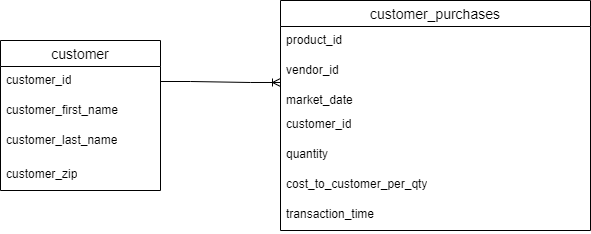

The diagram above was exported from draw.io. Its source (the exported page's mxGraphModel, read from the mxfile embedded in the PNG):
<mxGraphModel dx="1194" dy="708" grid="1" gridSize="10" guides="1" tooltips="1" connect="1" arrows="1" fold="1" page="1" pageScale="1" pageWidth="850" pageHeight="1100" math="0" shadow="0" extFonts="Permanent Marker^https://fonts.googleapis.com/css?family=Permanent+Marker">
  <root>
    <mxCell id="0" />
    <mxCell id="1" parent="0" />
    <mxCell id="C-vyLk0tnHw3VtMMgP7b-1" value="" style="edgeStyle=entityRelationEdgeStyle;endArrow=ERzeroToMany;startArrow=ERone;endFill=1;startFill=0;" parent="1" target="C-vyLk0tnHw3VtMMgP7b-6" edge="1">
      <mxGeometry width="100" height="100" relative="1" as="geometry">
        <mxPoint x="390" y="165" as="sourcePoint" />
        <mxPoint x="440" y="620" as="targetPoint" />
      </mxGeometry>
    </mxCell>
    <mxCell id="t_tF6OHE8nYGgcq9ZFKE-1" value="customer" style="swimlane;fontStyle=0;childLayout=stackLayout;horizontal=1;startSize=26;horizontalStack=0;resizeParent=1;resizeParentMax=0;resizeLast=0;collapsible=1;marginBottom=0;align=center;fontSize=14;" vertex="1" parent="1">
      <mxGeometry x="140" y="300" width="160" height="150" as="geometry" />
    </mxCell>
    <mxCell id="t_tF6OHE8nYGgcq9ZFKE-2" value="customer_id" style="text;strokeColor=none;fillColor=none;spacingLeft=4;spacingRight=4;overflow=hidden;rotatable=0;points=[[0,0.5],[1,0.5]];portConstraint=eastwest;fontSize=12;whiteSpace=wrap;html=1;" vertex="1" parent="t_tF6OHE8nYGgcq9ZFKE-1">
      <mxGeometry y="26" width="160" height="30" as="geometry" />
    </mxCell>
    <mxCell id="t_tF6OHE8nYGgcq9ZFKE-3" value="customer_first_name" style="text;strokeColor=none;fillColor=none;spacingLeft=4;spacingRight=4;overflow=hidden;rotatable=0;points=[[0,0.5],[1,0.5]];portConstraint=eastwest;fontSize=12;whiteSpace=wrap;html=1;" vertex="1" parent="t_tF6OHE8nYGgcq9ZFKE-1">
      <mxGeometry y="56" width="160" height="30" as="geometry" />
    </mxCell>
    <mxCell id="t_tF6OHE8nYGgcq9ZFKE-16" value="customer_las&lt;span style=&quot;background-color: initial;&quot;&gt;t_name&lt;/span&gt;" style="text;strokeColor=none;fillColor=none;spacingLeft=4;spacingRight=4;overflow=hidden;rotatable=0;points=[[0,0.5],[1,0.5]];portConstraint=eastwest;fontSize=12;whiteSpace=wrap;html=1;" vertex="1" parent="t_tF6OHE8nYGgcq9ZFKE-1">
      <mxGeometry y="86" width="160" height="34" as="geometry" />
    </mxCell>
    <mxCell id="t_tF6OHE8nYGgcq9ZFKE-4" value="customer_zip" style="text;strokeColor=none;fillColor=none;spacingLeft=4;spacingRight=4;overflow=hidden;rotatable=0;points=[[0,0.5],[1,0.5]];portConstraint=eastwest;fontSize=12;whiteSpace=wrap;html=1;" vertex="1" parent="t_tF6OHE8nYGgcq9ZFKE-1">
      <mxGeometry y="120" width="160" height="30" as="geometry" />
    </mxCell>
    <mxCell id="t_tF6OHE8nYGgcq9ZFKE-5" value="customer_purchases" style="swimlane;fontStyle=0;childLayout=stackLayout;horizontal=1;startSize=26;horizontalStack=0;resizeParent=1;resizeParentMax=0;resizeLast=0;collapsible=1;marginBottom=0;align=center;fontSize=14;" vertex="1" parent="1">
      <mxGeometry x="420" y="260" width="310" height="230" as="geometry" />
    </mxCell>
    <mxCell id="t_tF6OHE8nYGgcq9ZFKE-6" value="product_id" style="text;strokeColor=none;fillColor=none;spacingLeft=4;spacingRight=4;overflow=hidden;rotatable=0;points=[[0,0.5],[1,0.5]];portConstraint=eastwest;fontSize=12;whiteSpace=wrap;html=1;" vertex="1" parent="t_tF6OHE8nYGgcq9ZFKE-5">
      <mxGeometry y="26" width="310" height="30" as="geometry" />
    </mxCell>
    <mxCell id="t_tF6OHE8nYGgcq9ZFKE-7" value="vendor_id" style="text;strokeColor=none;fillColor=none;spacingLeft=4;spacingRight=4;overflow=hidden;rotatable=0;points=[[0,0.5],[1,0.5]];portConstraint=eastwest;fontSize=12;whiteSpace=wrap;html=1;" vertex="1" parent="t_tF6OHE8nYGgcq9ZFKE-5">
      <mxGeometry y="56" width="310" height="30" as="geometry" />
    </mxCell>
    <mxCell id="t_tF6OHE8nYGgcq9ZFKE-8" value="market_date" style="text;strokeColor=none;fillColor=none;spacingLeft=4;spacingRight=4;overflow=hidden;rotatable=0;points=[[0,0.5],[1,0.5]];portConstraint=eastwest;fontSize=12;whiteSpace=wrap;html=1;" vertex="1" parent="t_tF6OHE8nYGgcq9ZFKE-5">
      <mxGeometry y="86" width="310" height="24" as="geometry" />
    </mxCell>
    <mxCell id="t_tF6OHE8nYGgcq9ZFKE-10" value="customer_id" style="text;strokeColor=none;fillColor=none;spacingLeft=4;spacingRight=4;overflow=hidden;rotatable=0;points=[[0,0.5],[1,0.5]];portConstraint=eastwest;fontSize=12;whiteSpace=wrap;html=1;" vertex="1" parent="t_tF6OHE8nYGgcq9ZFKE-5">
      <mxGeometry y="110" width="310" height="30" as="geometry" />
    </mxCell>
    <mxCell id="t_tF6OHE8nYGgcq9ZFKE-9" value="quantity&lt;div&gt;&lt;br&gt;&lt;/div&gt;" style="text;strokeColor=none;fillColor=none;spacingLeft=4;spacingRight=4;overflow=hidden;rotatable=0;points=[[0,0.5],[1,0.5]];portConstraint=eastwest;fontSize=12;whiteSpace=wrap;html=1;" vertex="1" parent="t_tF6OHE8nYGgcq9ZFKE-5">
      <mxGeometry y="140" width="310" height="30" as="geometry" />
    </mxCell>
    <mxCell id="t_tF6OHE8nYGgcq9ZFKE-11" value="&lt;div&gt;cost_to_customer_per_qty&lt;/div&gt;" style="text;strokeColor=none;fillColor=none;spacingLeft=4;spacingRight=4;overflow=hidden;rotatable=0;points=[[0,0.5],[1,0.5]];portConstraint=eastwest;fontSize=12;whiteSpace=wrap;html=1;" vertex="1" parent="t_tF6OHE8nYGgcq9ZFKE-5">
      <mxGeometry y="170" width="310" height="30" as="geometry" />
    </mxCell>
    <mxCell id="t_tF6OHE8nYGgcq9ZFKE-12" value="&lt;div&gt;transaction_time&lt;/div&gt;&lt;div&gt;&lt;br&gt;&lt;/div&gt;&lt;div&gt;&lt;br&gt;&lt;/div&gt;&lt;div&gt;&lt;br&gt;&lt;/div&gt;&lt;div&gt;&lt;br&gt;&lt;/div&gt;" style="text;strokeColor=none;fillColor=none;spacingLeft=4;spacingRight=4;overflow=hidden;rotatable=0;points=[[0,0.5],[1,0.5]];portConstraint=eastwest;fontSize=12;whiteSpace=wrap;html=1;" vertex="1" parent="t_tF6OHE8nYGgcq9ZFKE-5">
      <mxGeometry y="200" width="310" height="30" as="geometry" />
    </mxCell>
    <mxCell id="t_tF6OHE8nYGgcq9ZFKE-13" style="edgeStyle=orthogonalEdgeStyle;rounded=0;orthogonalLoop=1;jettySize=auto;html=1;entryX=0.005;entryY=-0.133;entryDx=0;entryDy=0;entryPerimeter=0;" edge="1" parent="t_tF6OHE8nYGgcq9ZFKE-5" source="t_tF6OHE8nYGgcq9ZFKE-5" target="t_tF6OHE8nYGgcq9ZFKE-10">
      <mxGeometry relative="1" as="geometry">
        <mxPoint x="105" y="260" as="targetPoint" />
        <Array as="points">
          <mxPoint x="1" y="110" />
        </Array>
      </mxGeometry>
    </mxCell>
    <mxCell id="t_tF6OHE8nYGgcq9ZFKE-15" value="" style="edgeStyle=entityRelationEdgeStyle;fontSize=12;html=1;endArrow=ERoneToMany;rounded=0;exitX=1;exitY=0.5;exitDx=0;exitDy=0;" edge="1" parent="1" source="t_tF6OHE8nYGgcq9ZFKE-2">
      <mxGeometry width="100" height="100" relative="1" as="geometry">
        <mxPoint x="300" y="340" as="sourcePoint" />
        <mxPoint x="420" y="341.99" as="targetPoint" />
      </mxGeometry>
    </mxCell>
  </root>
</mxGraphModel>